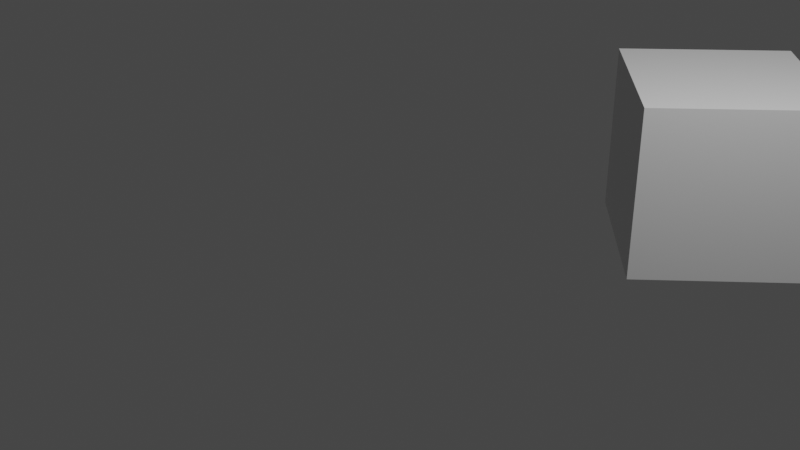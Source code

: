 # Source: 34_.blend  (saved by Blender 3.6.11; exported with 4.5.12 LTS)
import bpy
from mathutils import Matrix  # noqa: F401  (used for matrix-valued properties, if any)

bpy.ops.wm.read_factory_settings(use_empty=True)
scene = bpy.context.scene
scene.name = 'Scene'

# ---- collections
col_collection = bpy.data.collections.new('Collection'); scene.collection.children.link(col_collection)

# ---- materials (node trees are filled in below, after node groups)
mat_material = bpy.data.materials.new('Material')
mat_material.alpha_threshold = 0.0
mat_material.use_transparent_shadow = False
mat_material.roughness = 0.5
mat_material.line_color = (0.0, 0.0, 0.0, 1.0)

# ---- material node trees
mat_material.use_nodes = True; mat_material.node_tree.nodes.clear()
_N = mat_material.node_tree.nodes; _L = mat_material.node_tree.links
n0 = _N.new('ShaderNodeOutputMaterial'); n0.name = 'Material Output'; n0.location = (300, 300)
n1 = _N.new('ShaderNodeBsdfPrincipled'); n1.name = 'Principled BSDF'; n1.location = (10, 300)
n1.distribution = 'GGX'
n1.subsurface_method = 'RANDOM_WALK_SKIN'
n1.inputs[3].default_value = 1.45
n1.inputs[27].default_value = (0.0, 0.0, 0.0, 1.0)
n1.inputs[28].default_value = 1.0
_L.new(n1.outputs[0], n0.inputs[0])
n0.is_active_output = True

# ---- world
world_world = bpy.data.worlds.new('World'); scene.world = world_world
world_world.use_nodes = True; world_world.node_tree.nodes.clear()
_N = world_world.node_tree.nodes; _L = world_world.node_tree.links
n0 = _N.new('ShaderNodeOutputWorld'); n0.name = 'World Output'; n0.location = (300, 300)
n1 = _N.new('ShaderNodeBackground'); n1.name = 'Background'; n1.location = (10, 300)
n1.inputs[0].default_value = (0.05088, 0.05088, 0.05088, 1.0)
_L.new(n1.outputs[0], n0.inputs[0])
n0.is_active_output = True
world_world.color = (0.05088, 0.05088, 0.05088)
world_world.use_sun_shadow = False
world_world.sun_shadow_jitter_overblur = 0.0

# ---- cameras
cam_camera = bpy.data.cameras.new('Camera')
cam_camera.clip_end = 100.0
cam_camera.ortho_scale = 7.314

# ---- lights
light_light = bpy.data.lights.new('Light', 'POINT')
light_light.transmission_factor = 0.0
light_light.energy = 1000.0
light_light.shadow_soft_size = 0.1
light_light.shadow_maximum_resolution = 0.006
light_light.use_absolute_resolution = True

# ---- meshes
me_cube = bpy.data.meshes.new('Cube')
me_cube.from_pydata([(1.0, 1.0, 1.0), (1.0, 1.0, -1.0), (1.0, -1.0, 1.0), (1.0, -1.0, -1.0), (-1.0, 1.0, 1.0), (-1.0, 1.0, -1.0), (-1.0, -1.0, 1.0), (-1.0, -1.0, -1.0)], [], [(0, 4, 6, 2), (3, 2, 6, 7), (7, 6, 4, 5), (5, 1, 3, 7), (1, 0, 2, 3), (5, 4, 0, 1)])
_uv = me_cube.uv_layers.new(name='UVMap')
_uv.uv.foreach_set('vector', [0.625, 0.5, 0.875, 0.5, 0.875, 0.75, 0.625, 0.75, 0.375, 0.75, 0.625, 0.75, 0.625, 1.0, 0.375, 1.0, 0.375, 0.0, 0.625, 0.0, 0.625, 0.25, 0.375, 0.25, 0.125, 0.5, 0.375, 0.5, 0.375, 0.75, 0.125, 0.75, 0.375, 0.5, 0.625, 0.5, 0.625, 0.75, 0.375, 0.75, 0.375, 0.25, 0.625, 0.25, 0.625, 0.5, 0.375, 0.5])
me_cube.materials.append(mat_material)
me_cube.use_mirror_vertex_groups = False
me_cube.update()

# ---- curves / text
cu_001 = bpy.data.curves.new('贝塞尔曲线.001', 'CURVE')
cu_001.dimensions = '3D'
_sp = cu_001.splines.new('BEZIER'); _sp.bezier_points.add(5)
_sp.bezier_points.foreach_set('co', [-1.0, 0.0, 0.0, 1.0, 0.0, 0.0, 4.028, 1.293, 0.0, 5.552, -0.7621, 0.0, 16.9, -2.032, 0.0, 50.25, -2.831, 0.0])
_sp.bezier_points.foreach_set('handle_left', [-1.5, -0.5, 0.0, 0.0, 0.0, 0.0, 3.019, 0.8619, 0.0, 4.26, 5.96e-07, 0.0, 13.12, -1.609, 0.0, 44.09, 4.752, 0.0])
_sp.bezier_points.foreach_set('handle_right', [-0.5, 0.5, 0.0, 2.0, 0.0, 0.0, 5.038, 1.724, 0.0, 6.845, -1.524, 0.0, 28.02, -2.298, 0.0, 56.42, -10.41, 0.0])
for _p, _l, _r in zip(_sp.bezier_points, ['ALIGNED', 'ALIGNED', 'ALIGNED', 'ALIGNED', 'VECTOR', 'ALIGNED'], ['ALIGNED', 'ALIGNED', 'ALIGNED', 'ALIGNED', 'VECTOR', 'ALIGNED']): _p.handle_left_type = _l; _p.handle_right_type = _r
_sp.order_u = 0
_sp.order_v = 0
cu_001.use_path = True
cu_001.eval_time = 0.02089
cu_001.fill_mode = 'FULL'
cu_002 = bpy.data.curves.new('贝塞尔曲线.002', 'CURVE')
cu_002.dimensions = '3D'
_sp = cu_002.splines.new('BEZIER'); _sp.bezier_points.add(4)
_sp.bezier_points.foreach_set('co', [-1.0, 0.0, 0.0, 1.0, 0.0, 0.0, 7.056, -0.511, 0.0, 12.02, -0.5674, 0.0, 16.62, -0.2288, 0.0])
_sp.bezier_points.foreach_set('handle_left', [-1.5, -0.5, 0.0, 0.0, 0.0, 0.0, 6.83, 0.4485, 0.0, 10.7, 0.9565, 0.0, 15.27, 0.8154, 0.0])
_sp.bezier_points.foreach_set('handle_right', [-0.5, 0.5, 0.0, 2.0, 0.0, 0.0, 7.282, -1.47, 0.0, 13.35, -2.091, 0.0, 17.98, -1.273, 0.0])
for _p, _l, _r in zip(_sp.bezier_points, ['ALIGNED', 'ALIGNED', 'ALIGNED', 'ALIGNED', 'ALIGNED'], ['ALIGNED', 'ALIGNED', 'ALIGNED', 'ALIGNED', 'ALIGNED']): _p.handle_left_type = _l; _p.handle_right_type = _r
_sp.bezier_points.foreach_set('radius', [1.0, 0.5, 1.0, 1.0, 1.0])
_sp.order_u = 0
_sp.order_v = 0
_sp = cu_002.splines.new('BEZIER'); _sp.bezier_points.add(3)
_sp.bezier_points.foreach_set('co', [21.8, -5.25, -0.2512, 16.85, -2.928, 1.299, 17.8, -3.808, 0.6724, 15.73, -5.159, -0.4394])
_sp.bezier_points.foreach_set('handle_left', [23.45, -6.025, -0.7681, 18.5, -3.702, 0.7825, 17.49, -3.515, 0.8814, 16.42, -4.709, -0.06882])
_sp.bezier_points.foreach_set('handle_right', [20.15, -4.476, 0.2657, 17.17, -3.221, 1.09, 17.11, -4.259, 0.3018, 15.03, -5.61, -0.81])
for _p, _l, _r in zip(_sp.bezier_points, ['VECTOR', 'VECTOR', 'VECTOR', 'VECTOR'], ['VECTOR', 'VECTOR', 'VECTOR', 'VECTOR']): _p.handle_left_type = _l; _p.handle_right_type = _r
_sp.order_u = 0
_sp.order_v = 0
_sp.use_endpoint_u = True
_sp.use_bezier_u = True
cu_002.use_path = True
cu_002.fill_mode = 'FULL'

# ---- objects
ob_cube = bpy.data.objects.new('Cube', me_cube)
ob_light = bpy.data.objects.new('Light', light_light)
ob_camera = bpy.data.objects.new('Camera', cam_camera)
ob_x = bpy.data.objects.new('贝塞尔曲线', cu_001)
ob_001 = bpy.data.objects.new('贝塞尔曲线.001', cu_002)

# ---- transforms, parenting, visibility, modifiers, constraints
ob_cube.location = (0.0, 0.0, 0.0)
ob_cube.lock_rotations_4d = False
ob_cube.empty_display_type = 'ARROWS'
ob_cube.lineart.crease_threshold = 0.0
_c = ob_cube.constraints.new('FOLLOW_PATH'); _c.name = '跟随路径'
_c.target = ob_001
_c.offset = -0.08241
_c.forward_axis = 'FORWARD_X'
_c.up_axis = 'UP_Y'
_c.use_curve_follow = True
_c.use_curve_radius = True
ob_light.location = (4.076, 1.005, 5.904)
ob_light.rotation_euler = (0.6503, 0.05522, 1.866)
ob_light.lock_rotations_4d = False
ob_light.empty_display_type = 'ARROWS'
ob_light.color = (0.0, 0.0, 0.0, 0.0)
ob_light.lineart.crease_threshold = 0.0
ob_camera.location = (7.359, -6.926, 4.958)
ob_camera.rotation_euler = (1.109, 0.0, 0.8149)
ob_camera.lock_rotations_4d = False
ob_camera.empty_display_type = 'ARROWS'
ob_camera.color = (0.0, 0.0, 0.0, 0.0)
ob_camera.display_type = 'WIRE'
ob_camera.lineart.crease_threshold = 0.0
ob_x.location = (0.0, 0.0, 0.0)
ob_001.location = (2.341, 3.569, 0.0)

# ---- collection membership
col_collection.objects.link(ob_cube)
col_collection.objects.link(ob_light)
col_collection.objects.link(ob_camera)
col_collection.objects.link(ob_x)
col_collection.objects.link(ob_001)

# ---- scene / render settings (as saved in the file)
scene.camera = ob_camera
scene.frame_start = 1; scene.frame_end = 123; scene.frame_set(3)
scene.render.engine = 'BLENDER_EEVEE_NEXT'
scene.cycles.sampling_pattern = 'TABULATED_SOBOL'
scene.view_settings.view_transform = 'Filmic'
bpy.context.view_layer.update()
